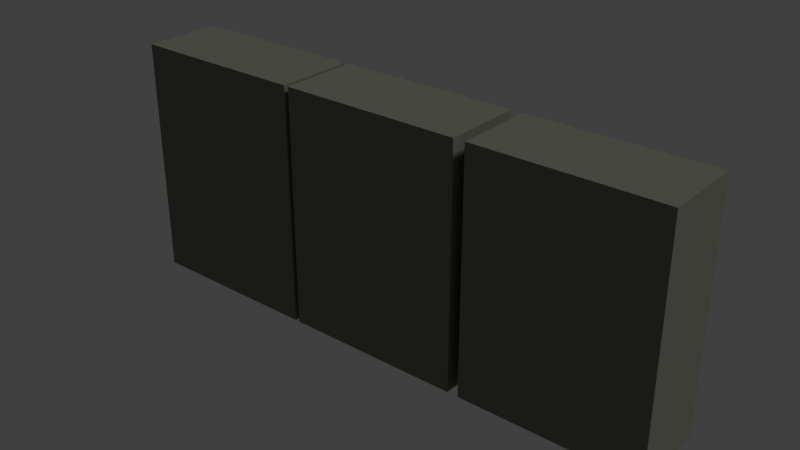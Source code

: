 # Source: rakbukuselatan.blend  (saved by Blender 2.78.0; exported with 4.5.12 LTS)
import bpy
from mathutils import Matrix  # noqa: F401  (used for matrix-valued properties, if any)

bpy.ops.wm.read_factory_settings(use_empty=True)
scene = bpy.context.scene
scene.name = 'Scene'

# ---- collections
col_collection_1 = bpy.data.collections.new('Collection 1'); scene.collection.children.link(col_collection_1)

# ---- materials (node trees are filled in below, after node groups)
mat_material_002 = bpy.data.materials.new('Material.002')
mat_material_002.alpha_threshold = 0.0
mat_material_002.use_transparent_shadow = False
mat_material_002.diffuse_color = (0.2005, 0.2079, 0.1658, 1.0)
mat_material_002.roughness = 0.5
mat_material_002.specular_intensity = 0.0
mat_material_003 = bpy.data.materials.new('Material.003')
mat_material_003.alpha_threshold = 0.0
mat_material_003.use_transparent_shadow = False
mat_material_003.diffuse_color = (1.0, 0.5277, 0.1214, 1.0)
mat_material_003.roughness = 0.5
mat_material_003.specular_intensity = 0.0

# ---- material node trees

# ---- world
world_world = bpy.data.worlds.new('World'); scene.world = world_world
world_world.color = (0.05088, 0.05088, 0.05088)
world_world.use_sun_shadow = False
world_world.sun_shadow_jitter_overblur = 0.0
world_world.cycles.sampling_method = 'MANUAL'

# ---- lights
light_lamp = bpy.data.lights.new('Lamp', 'POINT')
light_lamp.transmission_factor = 0.0
light_lamp.cutoff_distance = 30.0
light_lamp.energy = 100.0
light_lamp.shadow_buffer_clip_start = 1.001
light_lamp.shadow_soft_size = 0.1
light_lamp.shadow_maximum_resolution = 0.006
light_lamp.use_absolute_resolution = True
light_lamp_001 = bpy.data.lights.new('Lamp.001', 'SUN')
light_lamp_001.transmission_factor = 0.0
light_lamp_001.cutoff_distance = 30.0
light_lamp_001.angle = 0.1993
light_lamp_001.energy = 1.0
light_lamp_001.shadow_buffer_clip_start = 1.001
light_lamp_001.shadow_soft_size = 0.1
light_lamp_001.shadow_cascade_max_distance = 1000.0

# ---- meshes
me_cube_045 = bpy.data.meshes.new('Cube.045')
me_cube_045.from_pydata([(-2.712, 8.195, -4.061), (-2.712, 8.195, 2.478), (-2.712, 13.11, -4.061), (-2.712, 13.11, 2.478), (-0.5571, 8.195, -4.061), (-0.5571, 8.195, 2.478), (-0.5571, 13.11, -4.061), (-0.5571, 13.11, 2.478), (-2.739, 13.17, -4.141), (-2.739, 8.135, -4.141), (-2.739, 8.135, 2.559), (-2.739, 13.17, 2.559), (-0.5306, 13.17, -4.141), (-0.5306, 13.17, 2.559), (-0.5306, 8.135, -4.141), (-0.5306, 8.135, 2.559), (-2.712, 10.7, -4.061), (-2.712, 10.7, 2.478), (-0.5571, 10.7, -4.061), (-0.5571, 10.7, 2.478), (-2.739, 10.7, -4.141), (-2.739, 10.7, 2.559), (-0.5306, 10.7, -4.141), (-0.5306, 10.7, 2.559), (-2.712, 10.64, -4.061), (-0.5571, 10.64, 2.478), (-2.739, 10.64, -4.141), (-0.5306, 10.64, 2.559), (-2.712, 10.64, 2.478), (-0.5571, 10.64, -4.061), (-2.739, 10.64, 2.559), (-0.5306, 10.64, -4.141), (-0.5767, 10.64, 2.478), (-0.5767, 10.7, 2.478), (-0.5767, 10.7, -4.061), (-0.5767, 10.64, -4.061), (-2.712, 8.195, -2.426), (-2.712, 8.195, -0.7912), (-2.712, 8.195, 0.8435), (-2.712, 13.11, 0.8435), (-2.712, 13.11, -0.7912), (-2.712, 13.11, -2.426), (-0.5571, 13.11, 0.8435), (-0.5571, 13.11, -0.7912), (-0.5571, 13.11, -2.426), (-0.5571, 8.195, 0.8435), (-0.5571, 8.195, -0.7912), (-0.5571, 8.195, -2.426), (-2.739, 8.135, -2.466), (-2.739, 8.135, -0.7912), (-2.739, 8.135, 0.8838), (-2.739, 13.17, 0.8838), (-2.739, 13.17, -0.7912), (-2.739, 13.17, -2.466), (-0.5306, 13.17, 0.8838), (-0.5306, 13.17, -0.7912), (-0.5306, 13.17, -2.466), (-0.5306, 8.135, 0.8838), (-0.5306, 8.135, -0.7912), (-0.5306, 8.135, -2.466), (-2.739, 10.7, 0.8838), (-2.739, 10.7, -0.7912), (-2.739, 10.7, -2.466), (-2.712, 10.7, -2.426), (-2.712, 10.7, -0.7912), (-2.712, 10.7, 0.8435), (-2.712, 10.64, -2.426), (-2.712, 10.64, -0.7912), (-2.712, 10.64, 0.8435), (-2.739, 10.64, 0.8838), (-2.739, 10.64, -0.7912), (-2.739, 10.64, -2.466), (-0.5767, 10.7, -2.426), (-0.5767, 10.7, -0.7912), (-0.5767, 10.7, 0.8435), (-0.5767, 10.64, -2.426), (-0.5767, 10.64, -0.7912), (-0.5767, 10.64, 0.8435), (-2.712, 13.15, -2.426), (-2.712, 13.15, -0.7912), (-2.712, 13.15, 0.8435), (-0.5571, 13.15, 0.8435), (-0.5571, 13.15, -0.7912), (-0.5571, 13.15, -2.426), (-2.712, 8.195, -2.372), (-0.5571, 8.195, -2.372), (-2.712, 8.195, -0.737), (-0.5571, 8.195, -0.737), (-2.712, 8.195, 0.8977), (-0.5571, 8.195, 0.8977), (-2.712, 13.15, -2.372), (-0.5571, 13.15, -2.372), (-2.712, 13.15, -0.737), (-0.5571, 13.15, -0.737), (-2.712, 13.15, 0.8977), (-0.5571, 13.15, 0.8977), (-0.5571, 8.195, -4.061), (-0.5571, 8.195, 2.478), (-0.5571, 8.195, 0.8435), (-0.5571, 8.195, -0.7912), (-0.5571, 8.195, -2.426), (-2.712, 13.54, -4.061), (-2.712, 13.54, 2.478), (-2.712, 18.46, -4.061), (-2.712, 18.46, 2.478), (-0.5571, 13.54, -4.061), (-0.5571, 13.54, 2.478), (-0.5571, 18.46, -4.061), (-0.5571, 18.46, 2.478), (-2.739, 18.52, -4.141), (-2.739, 13.48, -4.141), (-2.739, 13.48, 2.559), (-2.739, 18.52, 2.559), (-0.5306, 18.52, -4.141), (-0.5306, 18.52, 2.559), (-0.5306, 13.48, -4.141), (-0.5306, 13.48, 2.559), (-2.712, 16.04, -4.061), (-2.712, 16.04, 2.478), (-0.5571, 16.04, -4.061), (-0.5571, 16.04, 2.478), (-2.739, 16.04, -4.141), (-2.739, 16.04, 2.559), (-0.5306, 16.04, -4.141), (-0.5306, 16.04, 2.559), (-2.712, 15.99, -4.061), (-0.5571, 15.99, 2.478), (-2.739, 15.99, -4.141), (-0.5306, 15.99, 2.559), (-2.712, 15.99, 2.478), (-0.5571, 15.99, -4.061), (-2.739, 15.99, 2.559), (-0.5306, 15.99, -4.141), (-0.5767, 15.99, 2.478), (-0.5767, 16.04, 2.478), (-0.5767, 16.04, -4.061), (-0.5767, 15.99, -4.061), (-2.712, 13.54, -2.426), (-2.712, 13.54, -0.7912), (-2.712, 13.54, 0.8435), (-2.712, 18.46, 0.8435), (-2.712, 18.46, -0.7912), (-2.712, 18.46, -2.426), (-0.5571, 18.46, 0.8435), (-0.5571, 18.46, -0.7912), (-0.5571, 18.46, -2.426), (-0.5571, 13.54, 0.8435), (-0.5571, 13.54, -0.7912), (-0.5571, 13.54, -2.426), (-2.739, 13.48, -2.466), (-2.739, 13.48, -0.7912), (-2.739, 13.48, 0.8838), (-2.739, 18.52, 0.8838), (-2.739, 18.52, -0.7912), (-2.739, 18.52, -2.466), (-0.5306, 18.52, 0.8838), (-0.5306, 18.52, -0.7912), (-0.5306, 18.52, -2.466), (-0.5306, 13.48, 0.8838), (-0.5306, 13.48, -0.7912), (-0.5306, 13.48, -2.466), (-2.739, 16.04, 0.8838), (-2.739, 16.04, -0.7912), (-2.739, 16.04, -2.466), (-2.712, 16.04, -2.426), (-2.712, 16.04, -0.7912), (-2.712, 16.04, 0.8435), (-2.712, 15.99, -2.426), (-2.712, 15.99, -0.7912), (-2.712, 15.99, 0.8435), (-2.739, 15.99, 0.8838), (-2.739, 15.99, -0.7912), (-2.739, 15.99, -2.466), (-0.5767, 16.04, -2.426), (-0.5767, 16.04, -0.7912), (-0.5767, 16.04, 0.8435), (-0.5767, 15.99, -2.426), (-0.5767, 15.99, -0.7912), (-0.5767, 15.99, 0.8435), (-2.712, 18.5, -2.426), (-2.712, 18.5, -0.7912), (-2.712, 18.5, 0.8435), (-0.5571, 18.5, 0.8435), (-0.5571, 18.5, -0.7912), (-0.5571, 18.5, -2.426), (-2.712, 13.54, -2.372), (-0.5571, 13.54, -2.372), (-2.712, 13.54, -0.737), (-0.5571, 13.54, -0.737), (-2.712, 13.54, 0.8977), (-0.5571, 13.54, 0.8977), (-2.712, 18.5, -2.372), (-0.5571, 18.5, -2.372), (-2.712, 18.5, -0.737), (-0.5571, 18.5, -0.737), (-2.712, 18.5, 0.8977), (-0.5571, 18.5, 0.8977), (-0.5571, 13.54, -4.061), (-0.5571, 13.54, 2.478), (-0.5571, 13.54, 0.8435), (-0.5571, 13.54, -0.7912), (-0.5571, 13.54, -2.426), (-2.712, 18.71, -4.061), (-2.712, 18.71, 2.478), (-2.712, 23.62, -4.061), (-2.712, 23.62, 2.478), (-0.5571, 18.71, -4.061), (-0.5571, 18.71, 2.478), (-0.5571, 23.62, -4.061), (-0.5571, 23.62, 2.478), (-2.739, 23.68, -4.141), (-2.739, 18.65, -4.141), (-2.739, 18.65, 2.559), (-2.739, 23.68, 2.559), (-0.5306, 23.68, -4.141), (-0.5306, 23.68, 2.559), (-0.5306, 18.65, -4.141), (-0.5306, 18.65, 2.559), (-2.712, 21.21, -4.061), (-2.712, 21.21, 2.478), (-0.5571, 21.21, -4.061), (-0.5571, 21.21, 2.478), (-2.739, 21.21, -4.141), (-2.739, 21.21, 2.559), (-0.5306, 21.21, -4.141), (-0.5306, 21.21, 2.559), (-2.712, 21.16, -4.061), (-0.5571, 21.16, 2.478), (-2.739, 21.15, -4.141), (-0.5306, 21.15, 2.559), (-2.712, 21.16, 2.478), (-0.5571, 21.16, -4.061), (-2.739, 21.15, 2.559), (-0.5306, 21.15, -4.141), (-0.5767, 21.16, 2.478), (-0.5767, 21.21, 2.478), (-0.5767, 21.21, -4.061), (-0.5767, 21.16, -4.061), (-2.712, 18.71, -2.426), (-2.712, 18.71, -0.7912), (-2.712, 18.71, 0.8435), (-2.712, 23.62, 0.8435), (-2.712, 23.62, -0.7912), (-2.712, 23.62, -2.426), (-0.5571, 23.62, 0.8435), (-0.5571, 23.62, -0.7912), (-0.5571, 23.62, -2.426), (-0.5571, 18.71, 0.8435), (-0.5571, 18.71, -0.7912), (-0.5571, 18.71, -2.426), (-2.739, 18.65, -2.466), (-2.739, 18.65, -0.7912), (-2.739, 18.65, 0.8838), (-2.739, 23.68, 0.8838), (-2.739, 23.68, -0.7912), (-2.739, 23.68, -2.466), (-0.5306, 23.68, 0.8838), (-0.5306, 23.68, -0.7912), (-0.5306, 23.68, -2.466), (-0.5306, 18.65, 0.8838), (-0.5306, 18.65, -0.7912), (-0.5306, 18.65, -2.466), (-2.739, 21.21, 0.8838), (-2.739, 21.21, -0.7912), (-2.739, 21.21, -2.466), (-2.712, 21.21, -2.426), (-2.712, 21.21, -0.7912), (-2.712, 21.21, 0.8435), (-2.712, 21.16, -2.426), (-2.712, 21.16, -0.7912), (-2.712, 21.16, 0.8435), (-2.739, 21.15, 0.8838), (-2.739, 21.15, -0.7912), (-2.739, 21.15, -2.466), (-0.5767, 21.21, -2.426), (-0.5767, 21.21, -0.7912), (-0.5767, 21.21, 0.8435), (-0.5767, 21.16, -2.426), (-0.5767, 21.16, -0.7912), (-0.5767, 21.16, 0.8435), (-2.712, 23.67, -2.426), (-2.712, 23.67, -0.7912), (-2.712, 23.67, 0.8435), (-0.5571, 23.67, 0.8435), (-0.5571, 23.67, -0.7912), (-0.5571, 23.67, -2.426), (-2.712, 18.71, -2.372), (-0.5571, 18.71, -2.372), (-2.712, 18.71, -0.737), (-0.5571, 18.71, -0.737), (-2.712, 18.71, 0.8977), (-0.5571, 18.71, 0.8977), (-2.712, 23.67, -2.372), (-0.5571, 23.67, -2.372), (-2.712, 23.67, -0.737), (-0.5571, 23.67, -0.737), (-2.712, 23.67, 0.8977), (-0.5571, 23.67, 0.8977), (-0.5571, 18.71, -4.061), (-0.5571, 18.71, 2.478), (-0.5571, 18.71, 0.8435), (-0.5571, 18.71, -0.7912), (-0.5571, 18.71, -2.426)], [], [(65, 39, 3, 17), (39, 42, 7, 3), (60, 21, 11, 51), (45, 38, 1, 5), (24, 0, 4, 29), (25, 5, 1, 28), (51, 11, 13, 54), (57, 15, 10, 50), (26, 31, 14, 9), (27, 30, 10, 15), (29, 4, 14, 31), (19, 7, 13, 23), (44, 6, 12, 56), (45, 5, 15, 57), (25, 19, 23, 27), (6, 18, 22, 12), (13, 11, 21, 23), (8, 12, 22, 20), (7, 19, 17, 3), (2, 16, 18, 6), (69, 30, 21, 60), (17, 28, 32, 33), (38, 68, 28, 1), (50, 10, 30, 69), (5, 25, 27, 15), (18, 29, 31, 22), (23, 21, 30, 27), (20, 22, 31, 26), (19, 25, 28, 17), (16, 24, 29, 18), (77, 74, 33, 32), (65, 17, 33, 74), (66, 24, 35, 75), (24, 16, 34, 35), (28, 68, 77, 32), (68, 67, 76, 77), (67, 66, 75, 76), (16, 63, 72, 34), (63, 64, 73, 72), (64, 65, 74, 73), (35, 34, 72, 75), (75, 72, 73, 76), (76, 73, 74, 77), (9, 48, 71, 26), (48, 49, 70, 71), (49, 50, 69, 70), (0, 24, 66, 36), (36, 66, 67, 37), (37, 67, 68, 38), (26, 71, 62, 20), (71, 70, 61, 62), (70, 69, 60, 61), (4, 47, 59, 14), (47, 46, 58, 59), (46, 45, 57, 58), (7, 42, 54, 13), (42, 43, 55, 54), (43, 44, 56, 55), (14, 59, 48, 9), (59, 58, 49, 48), (58, 57, 50, 49), (8, 53, 56, 12), (53, 52, 55, 56), (52, 51, 54, 55), (4, 0, 36, 47), (47, 36, 37, 46), (46, 37, 38, 45), (20, 62, 53, 8), (62, 61, 52, 53), (61, 60, 51, 52), (2, 6, 44, 41), (41, 44, 43, 40), (40, 43, 42, 39), (16, 2, 41, 63), (63, 41, 40, 64), (64, 40, 39, 65), (83, 47, 85, 91), (78, 83, 91, 90), (81, 45, 89, 95), (89, 88, 94, 95), (87, 86, 92, 93), (85, 84, 90, 91), (45, 38, 88, 89), (38, 80, 94, 88), (79, 82, 93, 92), (36, 78, 90, 84), (47, 36, 84, 85), (82, 46, 87, 93), (80, 81, 95, 94), (37, 79, 92, 86), (46, 37, 86, 87), (46, 45, 98, 99), (47, 46, 99, 100), (5, 45, 98, 97), (4, 47, 100, 96), (166, 140, 104, 118), (140, 143, 108, 104), (161, 122, 112, 152), (146, 139, 102, 106), (125, 101, 105, 130), (126, 106, 102, 129), (152, 112, 114, 155), (158, 116, 111, 151), (127, 132, 115, 110), (128, 131, 111, 116), (130, 105, 115, 132), (120, 108, 114, 124), (145, 107, 113, 157), (146, 106, 116, 158), (126, 120, 124, 128), (107, 119, 123, 113), (114, 112, 122, 124), (109, 113, 123, 121), (108, 120, 118, 104), (103, 117, 119, 107), (170, 131, 122, 161), (118, 129, 133, 134), (139, 169, 129, 102), (151, 111, 131, 170), (106, 126, 128, 116), (119, 130, 132, 123), (124, 122, 131, 128), (121, 123, 132, 127), (120, 126, 129, 118), (117, 125, 130, 119), (178, 175, 134, 133), (166, 118, 134, 175), (167, 125, 136, 176), (125, 117, 135, 136), (129, 169, 178, 133), (169, 168, 177, 178), (168, 167, 176, 177), (117, 164, 173, 135), (164, 165, 174, 173), (165, 166, 175, 174), (136, 135, 173, 176), (176, 173, 174, 177), (177, 174, 175, 178), (110, 149, 172, 127), (149, 150, 171, 172), (150, 151, 170, 171), (101, 125, 167, 137), (137, 167, 168, 138), (138, 168, 169, 139), (127, 172, 163, 121), (172, 171, 162, 163), (171, 170, 161, 162), (105, 148, 160, 115), (148, 147, 159, 160), (147, 146, 158, 159), (108, 143, 155, 114), (143, 144, 156, 155), (144, 145, 157, 156), (115, 160, 149, 110), (160, 159, 150, 149), (159, 158, 151, 150), (109, 154, 157, 113), (154, 153, 156, 157), (153, 152, 155, 156), (105, 101, 137, 148), (148, 137, 138, 147), (147, 138, 139, 146), (121, 163, 154, 109), (163, 162, 153, 154), (162, 161, 152, 153), (103, 107, 145, 142), (142, 145, 144, 141), (141, 144, 143, 140), (117, 103, 142, 164), (164, 142, 141, 165), (165, 141, 140, 166), (184, 148, 186, 192), (179, 184, 192, 191), (182, 146, 190, 196), (190, 189, 195, 196), (188, 187, 193, 194), (186, 185, 191, 192), (146, 139, 189, 190), (139, 181, 195, 189), (180, 183, 194, 193), (137, 179, 191, 185), (148, 137, 185, 186), (183, 147, 188, 194), (181, 182, 196, 195), (138, 180, 193, 187), (147, 138, 187, 188), (147, 146, 199, 200), (148, 147, 200, 201), (106, 146, 199, 198), (105, 148, 201, 197), (267, 241, 205, 219), (241, 244, 209, 205), (262, 223, 213, 253), (247, 240, 203, 207), (226, 202, 206, 231), (227, 207, 203, 230), (253, 213, 215, 256), (259, 217, 212, 252), (228, 233, 216, 211), (229, 232, 212, 217), (231, 206, 216, 233), (221, 209, 215, 225), (246, 208, 214, 258), (247, 207, 217, 259), (227, 221, 225, 229), (208, 220, 224, 214), (215, 213, 223, 225), (210, 214, 224, 222), (209, 221, 219, 205), (204, 218, 220, 208), (271, 232, 223, 262), (219, 230, 234, 235), (240, 270, 230, 203), (252, 212, 232, 271), (207, 227, 229, 217), (220, 231, 233, 224), (225, 223, 232, 229), (222, 224, 233, 228), (221, 227, 230, 219), (218, 226, 231, 220), (279, 276, 235, 234), (267, 219, 235, 276), (268, 226, 237, 277), (226, 218, 236, 237), (230, 270, 279, 234), (270, 269, 278, 279), (269, 268, 277, 278), (218, 265, 274, 236), (265, 266, 275, 274), (266, 267, 276, 275), (237, 236, 274, 277), (277, 274, 275, 278), (278, 275, 276, 279), (211, 250, 273, 228), (250, 251, 272, 273), (251, 252, 271, 272), (202, 226, 268, 238), (238, 268, 269, 239), (239, 269, 270, 240), (228, 273, 264, 222), (273, 272, 263, 264), (272, 271, 262, 263), (206, 249, 261, 216), (249, 248, 260, 261), (248, 247, 259, 260), (209, 244, 256, 215), (244, 245, 257, 256), (245, 246, 258, 257), (216, 261, 250, 211), (261, 260, 251, 250), (260, 259, 252, 251), (210, 255, 258, 214), (255, 254, 257, 258), (254, 253, 256, 257), (206, 202, 238, 249), (249, 238, 239, 248), (248, 239, 240, 247), (222, 264, 255, 210), (264, 263, 254, 255), (263, 262, 253, 254), (204, 208, 246, 243), (243, 246, 245, 242), (242, 245, 244, 241), (218, 204, 243, 265), (265, 243, 242, 266), (266, 242, 241, 267), (285, 249, 287, 293), (280, 285, 293, 292), (283, 247, 291, 297), (291, 290, 296, 297), (289, 288, 294, 295), (287, 286, 292, 293), (247, 240, 290, 291), (240, 282, 296, 290), (281, 284, 295, 294), (238, 280, 292, 286), (249, 238, 286, 287), (284, 248, 289, 295), (282, 283, 297, 296), (239, 281, 294, 288), (248, 239, 288, 289), (248, 247, 300, 301), (249, 248, 301, 302), (207, 247, 300, 299), (206, 249, 302, 298)])
_uv = me_cube_045.uv_layers.new(name='UVMap')
_uv.uv.foreach_set('vector', [0.4193, 0.7187, 0.5012, 0.7187, 0.5012, 0.7742, 0.4193, 0.7742, 0.3431, 0.6526, 0.4162, 0.6526, 0.4162, 0.7081, 0.3431, 0.7081, 0.6044, 0.4379, 0.6044, 0.381, 0.6884, 0.381, 0.6884, 0.4379, 0.05671, 0.8346, 0.05671, 0.9077, 0.001233, 0.9077, 0.001233, 0.8346, 0.5034, 0.156, 0.5034, 0.2391, 0.4303, 0.2391, 0.4303, 0.156, 0.08433, 0.5298, 0.001233, 0.5298, 0.001233, 0.4566, 0.08433, 0.4566, 0.7633, 0.5135, 0.7633, 0.4566, 0.8382, 0.4566, 0.8382, 0.5135, 0.7366, 0.826, 0.7366, 0.8829, 0.6617, 0.8829, 0.6617, 0.826, 0.4322, 0.3036, 0.4322, 0.3786, 0.3471, 0.3786, 0.3471, 0.3036, 0.4278, 0.07863, 0.4278, 0.1536, 0.3427, 0.1536, 0.3427, 0.07863, 0.6764, 0.5242, 0.5933, 0.5242, 0.5913, 0.5213, 0.6764, 0.5213, 0.3427, 0.2388, 0.4247, 0.2388, 0.4267, 0.2417, 0.3427, 0.2417, 0.1633, 0.4374, 0.1633, 0.382, 0.1655, 0.3792, 0.1655, 0.4361, 0.06142, 0.5322, 0.06142, 0.5877, 0.05917, 0.5904, 0.05917, 0.5336, 0.07335, 0.5322, 0.07521, 0.5322, 0.07521, 0.5351, 0.07331, 0.5351, 0.4247, 0.2363, 0.3427, 0.2363, 0.3427, 0.2334, 0.4267, 0.2334, 0.3424, 0.381, 0.3424, 0.456, 0.2584, 0.456, 0.2584, 0.381, 0.4288, 0.381, 0.4288, 0.456, 0.3449, 0.456, 0.3449, 0.381, 0.5888, 0.5298, 0.5069, 0.5298, 0.5069, 0.4566, 0.5888, 0.4566, 0.1608, 0.4648, 0.1608, 0.5467, 0.08767, 0.5467, 0.08767, 0.4648, 0.4061, 0.7685, 0.4061, 0.8254, 0.4042, 0.8254, 0.4042, 0.7685, 0.7633, 0.7426, 0.7633, 0.7408, 0.8358, 0.7408, 0.8358, 0.7426, 0.2576, 0.6526, 0.3407, 0.6526, 0.3407, 0.7081, 0.2576, 0.7081, 0.5168, 0.05807, 0.5168, 0.001233, 0.6019, 0.001234, 0.6019, 0.05807, 0.6436, 0.237, 0.7267, 0.237, 0.7267, 0.2399, 0.6416, 0.2399, 0.427, 0.5273, 0.4252, 0.5273, 0.4251, 0.5245, 0.427, 0.5245, 0.7274, 0.4529, 0.6525, 0.4529, 0.6525, 0.451, 0.7274, 0.451, 0.6525, 0.4466, 0.7274, 0.4466, 0.7274, 0.4485, 0.6525, 0.4485, 0.7991, 0.2197, 0.7991, 0.2215, 0.7259, 0.2215, 0.7259, 0.2197, 0.6789, 0.5242, 0.6789, 0.5223, 0.752, 0.5223, 0.752, 0.5242, 0.4051, 0.5947, 0.4069, 0.5947, 0.4069, 0.6502, 0.4051, 0.6502, 0.8528, 0.2998, 0.8528, 0.2443, 0.9253, 0.2443, 0.9253, 0.2998, 0.9183, 0.647, 0.9183, 0.5915, 0.9908, 0.5915, 0.9908, 0.647, 0.7633, 0.7556, 0.7633, 0.7538, 0.8358, 0.7538, 0.8358, 0.7556, 0.8552, 0.3591, 0.8552, 0.3036, 0.9277, 0.3036, 0.9277, 0.3591, 0.172, 0.9412, 0.172, 0.8858, 0.2445, 0.8858, 0.2445, 0.9412, 0.7317, 0.9408, 0.7317, 0.8854, 0.8042, 0.8854, 0.8042, 0.9408, 0.5069, 0.9988, 0.5069, 0.9433, 0.5794, 0.9433, 0.5794, 0.9988, 0.8165, 0.996, 0.8165, 0.9406, 0.889, 0.9406, 0.889, 0.996, 0.5818, 0.9408, 0.5818, 0.8854, 0.6543, 0.8854, 0.6543, 0.9408, 0.0686, 0.8315, 0.07046, 0.8315, 0.07046, 0.887, 0.0686, 0.887, 0.06388, 0.8315, 0.06575, 0.8315, 0.06575, 0.887, 0.06388, 0.887, 0.5011, 0.836, 0.5029, 0.836, 0.5029, 0.8915, 0.5011, 0.8915, 0.2596, 0.5909, 0.2596, 0.534, 0.3447, 0.534, 0.3447, 0.5909, 0.5203, 0.3605, 0.5203, 0.3036, 0.6054, 0.3036, 0.6054, 0.3605, 0.07569, 0.606, 0.07569, 0.5492, 0.1608, 0.5492, 0.1608, 0.606, 0.6798, 0.5915, 0.7629, 0.5915, 0.7629, 0.647, 0.6798, 0.647, 0.172, 0.6526, 0.2551, 0.6526, 0.2551, 0.7081, 0.172, 0.7081, 0.6789, 0.6508, 0.762, 0.6508, 0.762, 0.7063, 0.6789, 0.7063, 0.06613, 0.5929, 0.06613, 0.6497, 0.06422, 0.6497, 0.06422, 0.5929, 0.4105, 0.7685, 0.4105, 0.8254, 0.4086, 0.8254, 0.4086, 0.7685, 0.0705, 0.7722, 0.0705, 0.829, 0.0686, 0.829, 0.0686, 0.7722, 0.1655, 0.564, 0.1655, 0.6194, 0.1633, 0.6181, 0.1633, 0.5612, 0.06142, 0.7129, 0.06142, 0.7683, 0.05917, 0.7683, 0.05917, 0.7115, 0.1655, 0.6219, 0.1655, 0.6774, 0.1633, 0.6788, 0.1633, 0.6219, 0.4051, 0.5895, 0.4051, 0.534, 0.4073, 0.5354, 0.4073, 0.5922, 0.1633, 0.7367, 0.1633, 0.6812, 0.1655, 0.6812, 0.1655, 0.7381, 0.0686, 0.7104, 0.0686, 0.6549, 0.07084, 0.6536, 0.07084, 0.7104, 0.8394, 0.6508, 0.8394, 0.7077, 0.7645, 0.7077, 0.7645, 0.6508, 0.6592, 0.7667, 0.6592, 0.8236, 0.5843, 0.8236, 0.5843, 0.7667, 0.5818, 0.7667, 0.5818, 0.8236, 0.5069, 0.8236, 0.5069, 0.7667, 0.7751, 0.1174, 0.7751, 0.06054, 0.8501, 0.06054, 0.8501, 0.1174, 0.7623, 0.2129, 0.7623, 0.156, 0.8372, 0.156, 0.8372, 0.2129, 0.4193, 0.8335, 0.4193, 0.7767, 0.4942, 0.7767, 0.4942, 0.8335, 0.9258, 0.4365, 0.8526, 0.4365, 0.8526, 0.381, 0.9258, 0.381, 0.9159, 0.647, 0.8427, 0.647, 0.8427, 0.5915, 0.9159, 0.5915, 0.4924, 0.8915, 0.4193, 0.8915, 0.4193, 0.836, 0.4924, 0.836, 0.5945, 0.5891, 0.5945, 0.5322, 0.6784, 0.5322, 0.6784, 0.5891, 0.5933, 0.6484, 0.5933, 0.5915, 0.6773, 0.5915, 0.6773, 0.6484, 0.5903, 0.2129, 0.5903, 0.156, 0.6743, 0.156, 0.6743, 0.2129, 0.8419, 0.7088, 0.915, 0.7088, 0.915, 0.7642, 0.8419, 0.7642, 0.8165, 0.7667, 0.8896, 0.7667, 0.8896, 0.8222, 0.8165, 0.8222, 0.8427, 0.5322, 0.9158, 0.5322, 0.9158, 0.5877, 0.8427, 0.5877, 0.6934, 0.3036, 0.7753, 0.3036, 0.7753, 0.3591, 0.6934, 0.3591, 0.6909, 0.381, 0.7728, 0.381, 0.7728, 0.4365, 0.6909, 0.4365, 0.6911, 0.2443, 0.773, 0.2443, 0.773, 0.2998, 0.6911, 0.2998, 0.6499, 0.1413, 0.5168, 0.1413, 0.5168, 0.139, 0.6499, 0.139, 0.7545, 0.5159, 0.8276, 0.5159, 0.8276, 0.5178, 0.7545, 0.5178, 0.6499, 0.127, 0.5168, 0.127, 0.5168, 0.1246, 0.6499, 0.1246, 0.001233, 0.07436, 0.001233, 0.001233, 0.1695, 0.001233, 0.1695, 0.07436, 0.001233, 0.2256, 0.001233, 0.1524, 0.1695, 0.1524, 0.1695, 0.2256, 0.001233, 0.15, 0.001233, 0.07683, 0.1695, 0.07683, 0.1695, 0.15, 0.8023, 0.2335, 0.7292, 0.2335, 0.7292, 0.2316, 0.8023, 0.2316, 0.5903, 0.2201, 0.7234, 0.2201, 0.7235, 0.2225, 0.5903, 0.2225, 0.7545, 0.5223, 0.8276, 0.5223, 0.8276, 0.5241, 0.7545, 0.5241, 0.5169, 0.447, 0.65, 0.447, 0.65, 0.4494, 0.5169, 0.4494, 0.812, 0.1313, 0.7388, 0.1313, 0.7388, 0.1295, 0.812, 0.1295, 0.6499, 0.1509, 0.5168, 0.1509, 0.5168, 0.1486, 0.6499, 0.1486, 0.7545, 0.5276, 0.8276, 0.5276, 0.8276, 0.5295, 0.7545, 0.5295, 0.5903, 0.2249, 0.7234, 0.2249, 0.7235, 0.2272, 0.5903, 0.2272, 0.8023, 0.2388, 0.7292, 0.2388, 0.7292, 0.237, 0.8023, 0.237, 0.1686, 0.8578, 0.1686, 0.9131, 0.1676, 0.9131, 0.1676, 0.8578, 0.1588, 0.8443, 0.1588, 0.8997, 0.1578, 0.8997, 0.1578, 0.8443, 0.168, 0.7813, 0.168, 0.726, 0.1689, 0.726, 0.1689, 0.7813, 0.1689, 0.6682, 0.1689, 0.7235, 0.168, 0.7235, 0.168, 0.6682, 0.6789, 0.7088, 0.7608, 0.7088, 0.7608, 0.7643, 0.6789, 0.7642, 0.2476, 0.8278, 0.3207, 0.8278, 0.3207, 0.8833, 0.2476, 0.8833, 0.2596, 0.6502, 0.2596, 0.5933, 0.3435, 0.5933, 0.3435, 0.6502, 0.05671, 0.6078, 0.05671, 0.6809, 0.001233, 0.6809, 0.001233, 0.6078, 0.1608, 0.3792, 0.1608, 0.4623, 0.08767, 0.4623, 0.08767, 0.3792, 0.5178, 0.3768, 0.4347, 0.3768, 0.4347, 0.3036, 0.5178, 0.3036, 0.7752, 0.4379, 0.7752, 0.381, 0.8502, 0.381, 0.8502, 0.4379, 0.4017, 0.7685, 0.4017, 0.8254, 0.3268, 0.8254, 0.3268, 0.7685, 0.4278, 0.156, 0.4278, 0.231, 0.3427, 0.231, 0.3427, 0.156, 0.4278, 0.001233, 0.4278, 0.07617, 0.3427, 0.07617, 0.3427, 0.001234, 0.6764, 0.5295, 0.5933, 0.5295, 0.5913, 0.5266, 0.6764, 0.5266, 0.6524, 0.1438, 0.7343, 0.1438, 0.7364, 0.1467, 0.6524, 0.1467, 0.1633, 0.4981, 0.1633, 0.4426, 0.1655, 0.4399, 0.1655, 0.4967, 0.1655, 0.5006, 0.1655, 0.556, 0.1633, 0.5588, 0.1633, 0.5019, 0.4252, 0.5298, 0.427, 0.5298, 0.427, 0.5327, 0.4251, 0.5327, 0.7343, 0.1281, 0.6524, 0.1281, 0.6524, 0.1252, 0.7364, 0.1252, 0.256, 0.381, 0.256, 0.456, 0.172, 0.456, 0.172, 0.381, 0.5143, 0.001234, 0.5143, 0.07617, 0.4303, 0.07617, 0.4303, 0.001233, 0.2539, 0.5316, 0.172, 0.5316, 0.172, 0.4584, 0.2539, 0.4584, 0.5878, 0.2292, 0.5059, 0.2292, 0.5059, 0.156, 0.5878, 0.156, 0.4986, 0.7767, 0.4986, 0.8335, 0.4967, 0.8335, 0.4967, 0.7767, 0.7633, 0.747, 0.7633, 0.7451, 0.8358, 0.7451, 0.8358, 0.747, 0.4193, 0.6608, 0.5024, 0.6608, 0.5024, 0.7163, 0.4193, 0.7163, 0.4303, 0.3011, 0.4303, 0.2443, 0.5154, 0.2443, 0.5154, 0.3011, 0.6544, 0.1198, 0.7375, 0.1198, 0.7375, 0.1227, 0.6524, 0.1227, 0.07959, 0.5351, 0.07773, 0.5351, 0.07768, 0.5322, 0.07959, 0.5322, 0.7309, 0.3744, 0.6559, 0.3744, 0.6559, 0.3725, 0.7309, 0.3725, 0.6559, 0.3629, 0.7309, 0.3629, 0.7309, 0.3648, 0.6559, 0.3648, 0.7991, 0.2153, 0.7991, 0.2172, 0.7259, 0.2172, 0.7259, 0.2153, 0.6789, 0.5295, 0.6789, 0.5276, 0.752, 0.5276, 0.752, 0.5295, 0.4042, 0.8278, 0.406, 0.8278, 0.406, 0.8833, 0.4042, 0.8833, 0.07569, 0.9577, 0.07569, 0.9023, 0.1482, 0.9023, 0.1482, 0.9577, 0.9175, 0.7642, 0.9175, 0.7088, 0.9899, 0.7088, 0.9899, 0.7642, 0.7633, 0.7513, 0.7633, 0.7494, 0.8358, 0.7494, 0.8358, 0.7513, 0.9153, 0.2115, 0.9153, 0.156, 0.9878, 0.156, 0.9878, 0.2115, 0.4193, 0.9494, 0.4193, 0.8939, 0.4918, 0.8939, 0.4918, 0.9494, 0.8165, 0.9381, 0.8165, 0.8826, 0.889, 0.8826, 0.889, 0.9381, 0.8921, 0.8802, 0.8921, 0.8247, 0.9645, 0.8247, 0.9645, 0.8802, 0.3232, 0.9412, 0.3232, 0.8858, 0.3956, 0.8858, 0.3956, 0.9412, 0.2469, 0.9412, 0.2469, 0.8858, 0.3194, 0.8858, 0.3194, 0.9412, 0.05917, 0.8301, 0.06103, 0.8301, 0.06103, 0.8856, 0.05917, 0.8856, 0.4086, 0.8278, 0.4104, 0.8278, 0.4104, 0.8833, 0.4086, 0.8833, 0.4129, 0.8278, 0.4148, 0.8278, 0.4148, 0.8833, 0.4129, 0.8833, 0.172, 0.5909, 0.172, 0.534, 0.2571, 0.534, 0.2571, 0.5909, 0.5179, 0.3011, 0.5179, 0.2443, 0.603, 0.2443, 0.603, 0.3011, 0.4193, 0.599, 0.4193, 0.5422, 0.5044, 0.5422, 0.5044, 0.599, 0.6777, 0.4566, 0.7608, 0.4566, 0.7608, 0.5121, 0.6777, 0.5121, 0.07569, 0.6678, 0.1588, 0.6678, 0.1588, 0.7233, 0.07569, 0.7233, 0.6767, 0.156, 0.7598, 0.156, 0.7598, 0.2115, 0.6767, 0.2115, 0.4148, 0.7685, 0.4148, 0.8254, 0.4129, 0.8254, 0.4129, 0.7685, 0.06108, 0.7708, 0.06108, 0.8277, 0.05917, 0.8277, 0.05917, 0.7708, 0.06579, 0.7722, 0.06579, 0.829, 0.06388, 0.829, 0.06388, 0.7722, 0.07084, 0.5956, 0.07084, 0.6511, 0.0686, 0.6497, 0.0686, 0.5929, 0.06613, 0.6549, 0.06613, 0.7104, 0.06388, 0.7104, 0.06388, 0.6536, 0.06142, 0.5929, 0.06142, 0.6484, 0.05917, 0.6497, 0.05917, 0.5929, 0.4145, 0.5895, 0.4145, 0.534, 0.4167, 0.5354, 0.4167, 0.5922, 0.1633, 0.796, 0.1633, 0.7405, 0.1655, 0.7405, 0.1655, 0.7974, 0.05917, 0.709, 0.05917, 0.6536, 0.06142, 0.6522, 0.06142, 0.709, 0.6592, 0.826, 0.6592, 0.8829, 0.5843, 0.8829, 0.5843, 0.826, 0.814, 0.7667, 0.814, 0.8236, 0.7391, 0.8236, 0.7391, 0.7667, 0.1506, 0.7257, 0.1506, 0.7826, 0.07569, 0.7826, 0.07569, 0.7257, 0.7754, 0.3011, 0.7754, 0.2443, 0.8504, 0.2443, 0.8504, 0.3011, 0.5069, 0.8829, 0.5069, 0.826, 0.5818, 0.826, 0.5818, 0.8829, 0.172, 0.8254, 0.172, 0.7685, 0.2469, 0.7685, 0.2469, 0.8254, 0.05671, 0.759, 0.05671, 0.8321, 0.001233, 0.8321, 0.001233, 0.759, 0.05671, 0.5322, 0.05671, 0.6053, 0.001234, 0.6053, 0.001233, 0.5322, 0.4026, 0.534, 0.4026, 0.6072, 0.3471, 0.6072, 0.3471, 0.534, 0.4193, 0.6583, 0.4193, 0.6015, 0.5033, 0.6015, 0.5033, 0.6583, 0.07569, 0.6653, 0.07569, 0.6085, 0.1597, 0.6085, 0.1597, 0.6653, 0.6043, 0.1174, 0.6043, 0.06054, 0.6883, 0.06054, 0.6883, 0.1174, 0.8407, 0.4566, 0.9138, 0.4566, 0.9138, 0.5121, 0.8407, 0.5121, 0.3431, 0.7106, 0.4162, 0.7106, 0.4162, 0.766, 0.3431, 0.766, 0.07569, 0.8443, 0.1488, 0.8443, 0.1488, 0.8998, 0.07569, 0.8998, 0.172, 0.7106, 0.2539, 0.7106, 0.2539, 0.766, 0.172, 0.766, 0.6908, 0.001233, 0.7727, 0.001233, 0.7727, 0.05671, 0.6908, 0.05671, 0.5069, 0.7088, 0.5888, 0.7088, 0.5888, 0.7643, 0.5069, 0.7642, 0.6391, 0.234, 0.5059, 0.234, 0.5059, 0.2316, 0.6391, 0.2316, 0.7299, 0.4511, 0.803, 0.4511, 0.803, 0.4529, 0.7299, 0.4529, 0.6499, 0.1365, 0.5168, 0.1365, 0.5168, 0.1342, 0.6499, 0.1342, 0.172, 0.07436, 0.172, 0.001233, 0.3403, 0.001233, 0.3403, 0.07436, 0.001233, 0.3768, 0.001234, 0.3036, 0.1695, 0.3036, 0.1695, 0.3768, 0.172, 0.2256, 0.172, 0.1524, 0.3403, 0.1524, 0.3403, 0.2256, 0.8029, 0.151, 0.7298, 0.151, 0.7298, 0.1491, 0.8029, 0.1491, 0.5203, 0.3725, 0.6534, 0.3725, 0.6535, 0.3748, 0.5203, 0.3748, 0.7333, 0.3725, 0.8064, 0.3725, 0.8064, 0.3744, 0.7333, 0.3744, 0.5203, 0.3677, 0.6534, 0.3677, 0.6535, 0.37, 0.5203, 0.37, 0.812, 0.127, 0.7388, 0.127, 0.7388, 0.1252, 0.812, 0.1252, 0.6499, 0.1222, 0.5168, 0.1222, 0.5168, 0.1198, 0.6499, 0.1198, 0.7388, 0.1359, 0.812, 0.1359, 0.812, 0.1377, 0.7388, 0.1377, 0.5903, 0.2153, 0.7234, 0.2153, 0.7235, 0.2177, 0.5903, 0.2177, 0.7991, 0.2258, 0.7259, 0.2258, 0.7259, 0.224, 0.7991, 0.224, 0.1642, 0.8591, 0.1642, 0.9145, 0.1633, 0.9145, 0.1633, 0.8591, 0.4977, 0.836, 0.4977, 0.8913, 0.4967, 0.8913, 0.4967, 0.836, 0.1513, 0.8997, 0.1513, 0.8443, 0.1523, 0.8443, 0.1523, 0.8997, 0.1689, 0.6104, 0.1689, 0.6657, 0.168, 0.6657, 0.168, 0.6104, 0.6809, 0.5322, 0.7628, 0.5322, 0.7628, 0.5877, 0.6809, 0.5877, 0.3232, 0.8278, 0.3963, 0.8278, 0.3963, 0.8833, 0.3232, 0.8833, 0.172, 0.6502, 0.172, 0.5933, 0.256, 0.5933, 0.256, 0.6502, 0.05671, 0.6834, 0.05671, 0.7565, 0.001233, 0.7565, 0.001233, 0.6834, 0.5044, 0.4566, 0.5044, 0.5397, 0.4313, 0.5397, 0.4313, 0.4566, 0.5144, 0.4542, 0.4313, 0.4542, 0.4313, 0.381, 0.5144, 0.381, 0.7653, 0.6484, 0.7653, 0.5915, 0.8403, 0.5915, 0.8403, 0.6484, 0.3243, 0.7685, 0.3243, 0.8254, 0.2494, 0.8254, 0.2494, 0.7685, 0.3447, 0.3036, 0.3447, 0.3786, 0.2596, 0.3786, 0.2596, 0.3036, 0.2571, 0.3036, 0.2571, 0.3786, 0.172, 0.3786, 0.172, 0.3036, 0.6764, 0.5188, 0.5933, 0.5188, 0.5913, 0.5159, 0.6764, 0.5159, 0.6524, 0.1359, 0.7343, 0.1359, 0.7364, 0.1388, 0.6524, 0.1388, 0.4251, 0.5166, 0.4251, 0.4612, 0.4274, 0.4584, 0.4274, 0.5153, 0.06613, 0.5322, 0.06613, 0.5877, 0.06388, 0.5904, 0.06388, 0.5336, 0.0821, 0.5322, 0.08396, 0.5322, 0.08396, 0.5351, 0.08205, 0.5351, 0.7343, 0.1334, 0.6524, 0.1334, 0.6524, 0.1305, 0.7364, 0.1305, 0.0852, 0.3792, 0.0852, 0.4542, 0.001233, 0.4542, 0.001233, 0.3792, 0.5143, 0.07863, 0.5143, 0.1536, 0.4303, 0.1536, 0.4303, 0.07863, 0.3383, 0.5316, 0.2564, 0.5316, 0.2564, 0.4584, 0.3383, 0.4584, 0.4227, 0.5316, 0.3407, 0.5316, 0.3407, 0.4584, 0.4227, 0.4584, 0.1597, 0.785, 0.1597, 0.8419, 0.1578, 0.8419, 0.1578, 0.785, 0.7633, 0.7599, 0.7633, 0.7581, 0.8358, 0.7581, 0.8358, 0.7599, 0.6055, 0.2443, 0.6886, 0.2443, 0.6886, 0.2998, 0.6055, 0.2998, 0.5069, 0.5891, 0.5069, 0.5322, 0.592, 0.5322, 0.592, 0.5891, 0.6436, 0.2316, 0.7267, 0.2316, 0.7267, 0.2345, 0.6416, 0.2345, 0.427, 0.522, 0.4251, 0.522, 0.4251, 0.5191, 0.427, 0.5191, 0.7274, 0.4442, 0.6525, 0.4442, 0.6525, 0.4422, 0.7274, 0.4422, 0.6524, 0.1491, 0.7273, 0.1491, 0.7273, 0.1511, 0.6524, 0.1511, 0.729, 0.3682, 0.729, 0.37, 0.6559, 0.37, 0.6559, 0.3682, 0.6789, 0.5178, 0.6789, 0.5159, 0.752, 0.5159, 0.752, 0.5178, 0.4141, 0.5947, 0.416, 0.5947, 0.416, 0.6502, 0.4141, 0.6502, 0.8914, 0.9381, 0.8914, 0.8826, 0.9639, 0.8826, 0.9639, 0.9381, 0.9175, 0.7063, 0.9175, 0.6508, 0.9899, 0.6508, 0.9899, 0.7063, 0.7633, 0.7643, 0.7633, 0.7624, 0.8358, 0.7624, 0.8358, 0.7643, 0.8921, 0.8222, 0.8921, 0.7667, 0.9645, 0.7667, 0.9645, 0.8222, 0.5069, 0.9408, 0.5069, 0.8854, 0.5794, 0.8854, 0.5794, 0.9408, 0.8914, 0.996, 0.8914, 0.9406, 0.9639, 0.9406, 0.9639, 0.996, 0.9183, 0.5877, 0.9183, 0.5322, 0.9908, 0.5322, 0.9908, 0.5877, 0.6568, 0.9408, 0.6568, 0.8854, 0.7292, 0.8854, 0.7292, 0.9408, 0.9163, 0.5121, 0.9163, 0.4566, 0.9887, 0.4566, 0.9887, 0.5121, 0.3988, 0.8278, 0.4006, 0.8278, 0.4006, 0.8833, 0.3988, 0.8833, 0.4098, 0.5947, 0.4117, 0.5947, 0.4117, 0.6502, 0.4098, 0.6502, 0.1676, 0.7998, 0.1695, 0.7998, 0.1695, 0.8553, 0.1676, 0.8553, 0.5168, 0.1174, 0.5168, 0.06054, 0.6019, 0.06054, 0.6019, 0.1174, 0.3427, 0.3011, 0.3428, 0.2443, 0.4279, 0.2443, 0.4279, 0.3012, 0.5169, 0.4379, 0.5169, 0.381, 0.602, 0.381, 0.602, 0.4379, 0.5069, 0.6508, 0.59, 0.6508, 0.59, 0.7063, 0.5069, 0.7063, 0.6079, 0.3036, 0.691, 0.3036, 0.691, 0.3591, 0.6079, 0.3591, 0.5933, 0.6508, 0.6764, 0.6508, 0.6764, 0.7063, 0.5933, 0.7063, 0.155, 0.785, 0.155, 0.8419, 0.1531, 0.8419, 0.1531, 0.785, 0.1652, 0.7998, 0.1652, 0.8567, 0.1633, 0.8567, 0.1633, 0.7998, 0.503, 0.7767, 0.503, 0.8335, 0.5011, 0.8335, 0.5011, 0.7767, 0.07084, 0.535, 0.07084, 0.5904, 0.0686, 0.5891, 0.0686, 0.5322, 0.16, 0.7271, 0.16, 0.7826, 0.1578, 0.7826, 0.1578, 0.7257, 0.06613, 0.7129, 0.06613, 0.7683, 0.06388, 0.7697, 0.06388, 0.7129, 0.4098, 0.5895, 0.4098, 0.534, 0.412, 0.5354, 0.412, 0.5922, 0.1531, 0.7812, 0.1531, 0.7257, 0.1553, 0.7257, 0.1553, 0.7826, 0.0686, 0.7697, 0.0686, 0.7142, 0.07084, 0.7129, 0.07084, 0.7697, 0.1506, 0.785, 0.1506, 0.8419, 0.07569, 0.8419, 0.07569, 0.785, 0.7366, 0.7667, 0.7366, 0.8236, 0.6617, 0.8236, 0.6617, 0.7667, 0.8501, 0.001233, 0.8501, 0.05807, 0.7751, 0.05807, 0.7751, 0.001234, 0.7391, 0.8829, 0.7391, 0.826, 0.814, 0.826, 0.814, 0.8829, 0.7778, 0.3605, 0.7778, 0.3036, 0.8527, 0.3036, 0.8527, 0.3605, 0.7653, 0.5891, 0.7653, 0.5322, 0.8402, 0.5322, 0.8402, 0.5891, 0.915, 0.7063, 0.8419, 0.7063, 0.8419, 0.6508, 0.915, 0.6508, 0.9257, 0.05671, 0.8525, 0.05671, 0.8525, 0.001233, 0.9257, 0.001233, 0.9128, 0.2115, 0.8397, 0.2115, 0.8397, 0.156, 0.9128, 0.156, 0.5069, 0.6484, 0.5069, 0.5915, 0.5909, 0.5915, 0.5909, 0.6484, 0.5913, 0.5135, 0.5913, 0.4566, 0.6752, 0.4566, 0.6752, 0.5135, 0.6043, 0.05807, 0.6043, 0.001233, 0.6883, 0.001233, 0.6883, 0.05807, 0.8525, 0.06054, 0.9257, 0.06054, 0.9257, 0.116, 0.8525, 0.116, 0.172, 0.8278, 0.2451, 0.8278, 0.2451, 0.8833, 0.172, 0.8833, 0.8165, 0.8247, 0.8896, 0.8247, 0.8896, 0.8802, 0.8165, 0.8802, 0.2576, 0.7106, 0.3395, 0.7106, 0.3395, 0.766, 0.2576, 0.766, 0.6908, 0.05917, 0.7727, 0.05917, 0.7727, 0.1146, 0.6908, 0.1146, 0.5925, 0.7088, 0.6744, 0.7088, 0.6744, 0.7643, 0.5925, 0.7642, 0.6391, 0.2387, 0.5059, 0.2387, 0.5059, 0.2364, 0.6391, 0.2364, 0.7333, 0.3629, 0.8064, 0.3629, 0.8064, 0.3648, 0.7333, 0.3648, 0.6499, 0.1461, 0.5168, 0.1461, 0.5168, 0.1438, 0.6499, 0.1438, 0.172, 0.3012, 0.172, 0.228, 0.3403, 0.228, 0.3403, 0.3012, 0.001233, 0.3012, 0.001233, 0.228, 0.1695, 0.228, 0.1695, 0.3012, 0.172, 0.15, 0.172, 0.07683, 0.3403, 0.07683, 0.3403, 0.15, 0.812, 0.1431, 0.7388, 0.1431, 0.7388, 0.1412, 0.812, 0.1412, 0.5169, 0.4422, 0.65, 0.4422, 0.65, 0.4446, 0.5169, 0.4446, 0.7299, 0.4422, 0.803, 0.4422, 0.803, 0.4441, 0.7299, 0.4441, 0.5169, 0.4518, 0.65, 0.4518, 0.65, 0.4542, 0.5169, 0.4542, 0.8131, 0.1217, 0.74, 0.1217, 0.74, 0.1198, 0.8131, 0.1198, 0.6499, 0.1318, 0.5168, 0.1318, 0.5168, 0.1294, 0.6499, 0.1294, 0.7315, 0.3682, 0.8046, 0.3682, 0.8046, 0.37, 0.7315, 0.37, 0.5203, 0.3629, 0.6534, 0.3629, 0.6535, 0.3653, 0.5203, 0.3653, 0.803, 0.4485, 0.7299, 0.4485, 0.7299, 0.4466, 0.803, 0.4466, 0.1689, 0.5526, 0.1689, 0.6079, 0.168, 0.6079, 0.168, 0.5526, 0.1689, 0.437, 0.1689, 0.4923, 0.168, 0.4923, 0.168, 0.437, 0.168, 0.5501, 0.168, 0.4948, 0.1689, 0.4948, 0.1689, 0.5501, 0.1689, 0.3792, 0.1689, 0.4345, 0.168, 0.4345, 0.168, 0.3792])
me_cube_045.materials.append(mat_material_002)
me_cube_045.materials.append(mat_material_003)
me_cube_045.use_remesh_preserve_volume = False
me_cube_045.use_remesh_preserve_attributes = False
me_cube_045.use_mirror_vertex_groups = False
me_cube_045.update()

# ---- objects
ob_lamp = bpy.data.objects.new('Lamp', light_lamp)
ob_lamp_001 = bpy.data.objects.new('Lamp.001', light_lamp_001)
ob_rak_selatan = bpy.data.objects.new('rak selatan', me_cube_045)

# ---- transforms, parenting, visibility, modifiers, constraints
ob_lamp.location = (4.076, 1.005, 5.904)
ob_lamp.rotation_euler = (0.6503, 0.05522, 1.866)
ob_lamp.lock_rotations_4d = False
ob_lamp.empty_display_type = 'ARROWS'
ob_lamp.color = (0.0, 0.0, 0.0, 0.0)
ob_lamp.lineart.crease_threshold = 0.0
ob_lamp_001.location = (4.076, 1.005, 5.904)
ob_lamp_001.rotation_euler = (0.6503, 0.05522, 1.866)
ob_lamp_001.lock_rotations_4d = False
ob_lamp_001.empty_display_type = 'ARROWS'
ob_lamp_001.color = (0.0, 0.0, 0.0, 0.0)
ob_lamp_001.lineart.crease_threshold = 0.0
ob_rak_selatan.location = (39.83, -39.48, 4.187)
ob_rak_selatan.rotation_euler = (0.0, 0.0, 1.571)
ob_rak_selatan.lineart.crease_threshold = 0.0

# ---- collection membership
col_collection_1.objects.link(ob_lamp)
col_collection_1.objects.link(ob_lamp_001)
col_collection_1.objects.link(ob_rak_selatan)

# ---- scene / render settings (as saved in the file)
scene.frame_start = 1; scene.frame_end = 250; scene.frame_set(1)
scene.render.engine = 'BLENDER_EEVEE_NEXT'
scene.render.resolution_percentage = 50
scene.render.dither_intensity = 0.0
scene.cycles.use_denoising = False
scene.cycles.samples = 128
scene.cycles.sampling_pattern = 'TABULATED_SOBOL'
scene.cycles.light_sampling_threshold = 0.0
scene.cycles.use_adaptive_sampling = False
scene.cycles.use_light_tree = False
scene.cycles.blur_glossy = 0.0
scene.cycles.sample_clamp_indirect = 0.0
scene.view_settings.view_transform = 'Standard'
bpy.context.view_layer.update()

# ---- added for rendering (the .blend has no active camera): camera
cam_auto = bpy.data.cameras.new('AutoCamera')
cam_auto.lens = 50.0
cam_auto.sensor_width = 36.0
cam_auto.clip_end = 1000.0
ob_auto_camera = bpy.data.objects.new('AutoCamera', cam_auto)
scene.collection.objects.link(ob_auto_camera)
ob_auto_camera.location = (39.7207, -60.0696, 16.0342)
ob_auto_camera.rotation_euler = (1.09748, -7.21219e-08, 0.694738)
scene.camera = ob_auto_camera
bpy.context.view_layer.update()
